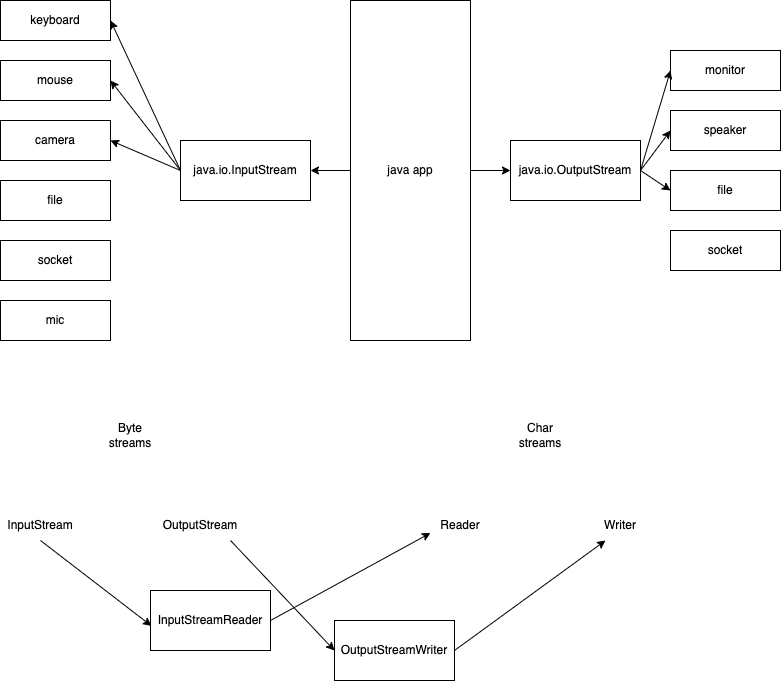

The diagram above was exported from draw.io. Its source (the exported page's mxGraphModel, read from the mxfile embedded in the PNG):
<mxGraphModel dx="827" dy="410" grid="1" gridSize="10" guides="1" tooltips="1" connect="1" arrows="1" fold="1" page="1" pageScale="1" pageWidth="827" pageHeight="1169" math="0" shadow="0">
  <root>
    <mxCell id="0" />
    <mxCell id="1" parent="0" />
    <mxCell id="2" value="keyboard" style="rounded=0;whiteSpace=wrap;html=1;" vertex="1" parent="1">
      <mxGeometry x="20" y="40" width="110" height="40" as="geometry" />
    </mxCell>
    <mxCell id="3" value="mouse" style="rounded=0;whiteSpace=wrap;html=1;" vertex="1" parent="1">
      <mxGeometry x="20" y="100" width="110" height="40" as="geometry" />
    </mxCell>
    <mxCell id="4" value="camera" style="rounded=0;whiteSpace=wrap;html=1;" vertex="1" parent="1">
      <mxGeometry x="20" y="160" width="110" height="40" as="geometry" />
    </mxCell>
    <mxCell id="5" value="file" style="rounded=0;whiteSpace=wrap;html=1;" vertex="1" parent="1">
      <mxGeometry x="20" y="220" width="110" height="40" as="geometry" />
    </mxCell>
    <mxCell id="6" value="socket" style="rounded=0;whiteSpace=wrap;html=1;" vertex="1" parent="1">
      <mxGeometry x="20" y="280" width="110" height="40" as="geometry" />
    </mxCell>
    <mxCell id="7" value="mic" style="rounded=0;whiteSpace=wrap;html=1;" vertex="1" parent="1">
      <mxGeometry x="20" y="340" width="110" height="40" as="geometry" />
    </mxCell>
    <mxCell id="10" style="edgeStyle=none;html=1;exitX=0;exitY=0.5;exitDx=0;exitDy=0;entryX=1;entryY=0.5;entryDx=0;entryDy=0;" edge="1" parent="1" source="8" target="9">
      <mxGeometry relative="1" as="geometry" />
    </mxCell>
    <mxCell id="22" style="edgeStyle=none;html=1;exitX=1;exitY=0.5;exitDx=0;exitDy=0;entryX=0;entryY=0.5;entryDx=0;entryDy=0;" edge="1" parent="1" source="8" target="18">
      <mxGeometry relative="1" as="geometry" />
    </mxCell>
    <mxCell id="8" value="java app" style="rounded=0;whiteSpace=wrap;html=1;" vertex="1" parent="1">
      <mxGeometry x="370" y="40" width="120" height="340" as="geometry" />
    </mxCell>
    <mxCell id="11" style="edgeStyle=none;html=1;exitX=0;exitY=0.5;exitDx=0;exitDy=0;entryX=1;entryY=0.5;entryDx=0;entryDy=0;" edge="1" parent="1" source="9" target="2">
      <mxGeometry relative="1" as="geometry" />
    </mxCell>
    <mxCell id="12" style="edgeStyle=none;html=1;exitX=0;exitY=0.5;exitDx=0;exitDy=0;entryX=1;entryY=0.5;entryDx=0;entryDy=0;" edge="1" parent="1" source="9" target="3">
      <mxGeometry relative="1" as="geometry" />
    </mxCell>
    <mxCell id="13" style="edgeStyle=none;html=1;exitX=0;exitY=0.5;exitDx=0;exitDy=0;entryX=1;entryY=0.5;entryDx=0;entryDy=0;" edge="1" parent="1" source="9" target="4">
      <mxGeometry relative="1" as="geometry" />
    </mxCell>
    <mxCell id="9" value="java.io.InputStream" style="rounded=0;whiteSpace=wrap;html=1;" vertex="1" parent="1">
      <mxGeometry x="200" y="180" width="130" height="60" as="geometry" />
    </mxCell>
    <mxCell id="14" value="monitor" style="rounded=0;whiteSpace=wrap;html=1;" vertex="1" parent="1">
      <mxGeometry x="690" y="90" width="110" height="40" as="geometry" />
    </mxCell>
    <mxCell id="15" value="speaker" style="rounded=0;whiteSpace=wrap;html=1;" vertex="1" parent="1">
      <mxGeometry x="690" y="150" width="110" height="40" as="geometry" />
    </mxCell>
    <mxCell id="16" value="file" style="rounded=0;whiteSpace=wrap;html=1;" vertex="1" parent="1">
      <mxGeometry x="690" y="210" width="110" height="40" as="geometry" />
    </mxCell>
    <mxCell id="17" value="socket" style="rounded=0;whiteSpace=wrap;html=1;" vertex="1" parent="1">
      <mxGeometry x="690" y="270" width="110" height="40" as="geometry" />
    </mxCell>
    <mxCell id="19" style="edgeStyle=none;html=1;exitX=1;exitY=0.5;exitDx=0;exitDy=0;entryX=0;entryY=0.5;entryDx=0;entryDy=0;" edge="1" parent="1" source="18" target="14">
      <mxGeometry relative="1" as="geometry" />
    </mxCell>
    <mxCell id="20" style="edgeStyle=none;html=1;exitX=1;exitY=0.5;exitDx=0;exitDy=0;entryX=0;entryY=0.5;entryDx=0;entryDy=0;" edge="1" parent="1" source="18" target="15">
      <mxGeometry relative="1" as="geometry" />
    </mxCell>
    <mxCell id="21" style="edgeStyle=none;html=1;exitX=1;exitY=0.5;exitDx=0;exitDy=0;entryX=0;entryY=0.5;entryDx=0;entryDy=0;" edge="1" parent="1" source="18" target="16">
      <mxGeometry relative="1" as="geometry" />
    </mxCell>
    <mxCell id="18" value="java.io.OutputStream" style="rounded=0;whiteSpace=wrap;html=1;" vertex="1" parent="1">
      <mxGeometry x="530" y="180" width="130" height="60" as="geometry" />
    </mxCell>
    <mxCell id="23" value="Byte streams" style="text;html=1;strokeColor=none;fillColor=none;align=center;verticalAlign=middle;whiteSpace=wrap;rounded=0;" vertex="1" parent="1">
      <mxGeometry x="120" y="460" width="60" height="30" as="geometry" />
    </mxCell>
    <mxCell id="24" value="Char streams" style="text;html=1;strokeColor=none;fillColor=none;align=center;verticalAlign=middle;whiteSpace=wrap;rounded=0;" vertex="1" parent="1">
      <mxGeometry x="530" y="460" width="60" height="30" as="geometry" />
    </mxCell>
    <mxCell id="31" style="edgeStyle=none;html=1;exitX=0.5;exitY=1;exitDx=0;exitDy=0;entryX=0.008;entryY=0.59;entryDx=0;entryDy=0;entryPerimeter=0;" edge="1" parent="1" source="25" target="30">
      <mxGeometry relative="1" as="geometry" />
    </mxCell>
    <mxCell id="25" value="InputStream" style="text;html=1;strokeColor=none;fillColor=none;align=center;verticalAlign=middle;whiteSpace=wrap;rounded=0;" vertex="1" parent="1">
      <mxGeometry x="30" y="550" width="60" height="30" as="geometry" />
    </mxCell>
    <mxCell id="34" style="edgeStyle=none;html=1;exitX=1;exitY=1;exitDx=0;exitDy=0;entryX=0;entryY=0.5;entryDx=0;entryDy=0;" edge="1" parent="1" source="26" target="33">
      <mxGeometry relative="1" as="geometry" />
    </mxCell>
    <mxCell id="26" value="OutputStream" style="text;html=1;strokeColor=none;fillColor=none;align=center;verticalAlign=middle;whiteSpace=wrap;rounded=0;" vertex="1" parent="1">
      <mxGeometry x="190" y="550" width="60" height="30" as="geometry" />
    </mxCell>
    <mxCell id="27" value="Reader" style="text;html=1;strokeColor=none;fillColor=none;align=center;verticalAlign=middle;whiteSpace=wrap;rounded=0;" vertex="1" parent="1">
      <mxGeometry x="450" y="550" width="60" height="30" as="geometry" />
    </mxCell>
    <mxCell id="28" value="Writer" style="text;html=1;strokeColor=none;fillColor=none;align=center;verticalAlign=middle;whiteSpace=wrap;rounded=0;" vertex="1" parent="1">
      <mxGeometry x="610" y="550" width="60" height="30" as="geometry" />
    </mxCell>
    <mxCell id="32" style="edgeStyle=none;html=1;exitX=1;exitY=0.5;exitDx=0;exitDy=0;entryX=0;entryY=0.75;entryDx=0;entryDy=0;" edge="1" parent="1" source="30" target="27">
      <mxGeometry relative="1" as="geometry" />
    </mxCell>
    <mxCell id="30" value="InputStreamReader" style="rounded=0;whiteSpace=wrap;html=1;" vertex="1" parent="1">
      <mxGeometry x="170" y="630" width="120" height="60" as="geometry" />
    </mxCell>
    <mxCell id="35" style="edgeStyle=none;html=1;exitX=1;exitY=0.5;exitDx=0;exitDy=0;entryX=0.25;entryY=1;entryDx=0;entryDy=0;" edge="1" parent="1" source="33" target="28">
      <mxGeometry relative="1" as="geometry" />
    </mxCell>
    <mxCell id="33" value="OutputStreamWriter" style="rounded=0;whiteSpace=wrap;html=1;" vertex="1" parent="1">
      <mxGeometry x="354" y="660" width="120" height="60" as="geometry" />
    </mxCell>
  </root>
</mxGraphModel>